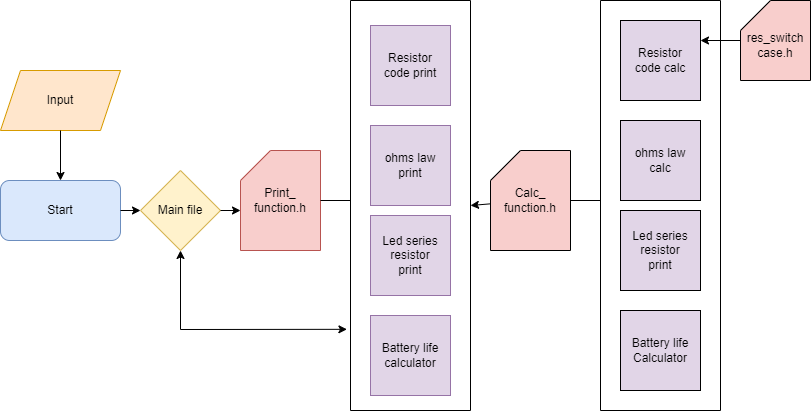

The diagram above was exported from draw.io. Its source (the exported page's mxGraphModel, read from the mxfile embedded in the PNG):
<mxGraphModel dx="1038" dy="547" grid="1" gridSize="10" guides="1" tooltips="1" connect="1" arrows="1" fold="1" page="1" pageScale="1" pageWidth="827" pageHeight="1169" math="0" shadow="0">
  <root>
    <mxCell id="WIyWlLk6GJQsqaUBKTNV-0" />
    <mxCell id="WIyWlLk6GJQsqaUBKTNV-1" parent="WIyWlLk6GJQsqaUBKTNV-0" />
    <mxCell id="tqKADLstzCFKBHkg9jDr-0" value="" style="shape=parallelogram;perimeter=parallelogramPerimeter;whiteSpace=wrap;html=1;fixedSize=1;fillColor=#ffe6cc;strokeColor=#d79b00;" vertex="1" parent="WIyWlLk6GJQsqaUBKTNV-1">
      <mxGeometry x="10" y="140" width="120" height="60" as="geometry" />
    </mxCell>
    <mxCell id="tqKADLstzCFKBHkg9jDr-1" value="Input" style="text;html=1;strokeColor=none;fillColor=none;align=center;verticalAlign=middle;whiteSpace=wrap;rounded=0;" vertex="1" parent="WIyWlLk6GJQsqaUBKTNV-1">
      <mxGeometry x="40" y="155" width="60" height="30" as="geometry" />
    </mxCell>
    <mxCell id="tqKADLstzCFKBHkg9jDr-2" value="" style="endArrow=classic;html=1;rounded=0;exitX=0.5;exitY=1;exitDx=0;exitDy=0;" edge="1" parent="WIyWlLk6GJQsqaUBKTNV-1" source="tqKADLstzCFKBHkg9jDr-0">
      <mxGeometry width="50" height="50" relative="1" as="geometry">
        <mxPoint x="110" y="270" as="sourcePoint" />
        <mxPoint x="70" y="250" as="targetPoint" />
      </mxGeometry>
    </mxCell>
    <mxCell id="tqKADLstzCFKBHkg9jDr-3" value="" style="rounded=1;whiteSpace=wrap;html=1;fillColor=#dae8fc;strokeColor=#6c8ebf;" vertex="1" parent="WIyWlLk6GJQsqaUBKTNV-1">
      <mxGeometry x="10" y="250" width="120" height="60" as="geometry" />
    </mxCell>
    <mxCell id="tqKADLstzCFKBHkg9jDr-4" value="Start" style="text;html=1;strokeColor=none;fillColor=none;align=center;verticalAlign=middle;whiteSpace=wrap;rounded=0;" vertex="1" parent="WIyWlLk6GJQsqaUBKTNV-1">
      <mxGeometry x="40" y="265" width="60" height="30" as="geometry" />
    </mxCell>
    <mxCell id="tqKADLstzCFKBHkg9jDr-7" value="" style="rhombus;whiteSpace=wrap;html=1;fillColor=#fff2cc;strokeColor=#d6b656;" vertex="1" parent="WIyWlLk6GJQsqaUBKTNV-1">
      <mxGeometry x="150" y="240" width="80" height="80" as="geometry" />
    </mxCell>
    <mxCell id="tqKADLstzCFKBHkg9jDr-8" value="Main file" style="text;html=1;strokeColor=none;fillColor=none;align=center;verticalAlign=middle;whiteSpace=wrap;rounded=0;" vertex="1" parent="WIyWlLk6GJQsqaUBKTNV-1">
      <mxGeometry x="160" y="265" width="60" height="30" as="geometry" />
    </mxCell>
    <mxCell id="tqKADLstzCFKBHkg9jDr-10" value="" style="shape=card;whiteSpace=wrap;html=1;fillColor=#F8CECC;strokeColor=#b85450;" vertex="1" parent="WIyWlLk6GJQsqaUBKTNV-1">
      <mxGeometry x="250" y="220" width="80" height="100" as="geometry" />
    </mxCell>
    <mxCell id="tqKADLstzCFKBHkg9jDr-11" value="Print_&lt;br&gt;function.h" style="text;html=1;strokeColor=none;fillColor=#F8CECC;align=center;verticalAlign=middle;whiteSpace=wrap;rounded=0;" vertex="1" parent="WIyWlLk6GJQsqaUBKTNV-1">
      <mxGeometry x="260" y="255" width="60" height="30" as="geometry" />
    </mxCell>
    <mxCell id="tqKADLstzCFKBHkg9jDr-23" value="" style="swimlane;startSize=0;fillColor=#FA6800;" vertex="1" parent="WIyWlLk6GJQsqaUBKTNV-1">
      <mxGeometry x="360" y="70" width="120" height="410" as="geometry" />
    </mxCell>
    <mxCell id="tqKADLstzCFKBHkg9jDr-14" value="" style="whiteSpace=wrap;html=1;aspect=fixed;fillColor=#E1D5E7;strokeColor=#9673a6;" vertex="1" parent="tqKADLstzCFKBHkg9jDr-23">
      <mxGeometry x="20" y="25" width="80" height="80" as="geometry" />
    </mxCell>
    <mxCell id="tqKADLstzCFKBHkg9jDr-15" value="" style="whiteSpace=wrap;html=1;aspect=fixed;fillColor=#e1d5e7;strokeColor=#9673a6;" vertex="1" parent="tqKADLstzCFKBHkg9jDr-23">
      <mxGeometry x="20" y="125" width="80" height="80" as="geometry" />
    </mxCell>
    <mxCell id="tqKADLstzCFKBHkg9jDr-16" value="" style="whiteSpace=wrap;html=1;aspect=fixed;fillColor=#e1d5e7;strokeColor=#9673a6;" vertex="1" parent="tqKADLstzCFKBHkg9jDr-23">
      <mxGeometry x="20" y="215" width="80" height="80" as="geometry" />
    </mxCell>
    <mxCell id="tqKADLstzCFKBHkg9jDr-17" value="" style="whiteSpace=wrap;html=1;aspect=fixed;fillColor=#e1d5e7;strokeColor=#9673a6;" vertex="1" parent="tqKADLstzCFKBHkg9jDr-23">
      <mxGeometry x="20" y="315" width="80" height="80" as="geometry" />
    </mxCell>
    <mxCell id="tqKADLstzCFKBHkg9jDr-19" value="Resistor code print" style="text;html=1;strokeColor=none;fillColor=none;align=center;verticalAlign=middle;whiteSpace=wrap;rounded=0;" vertex="1" parent="tqKADLstzCFKBHkg9jDr-23">
      <mxGeometry x="30" y="50" width="60" height="30" as="geometry" />
    </mxCell>
    <mxCell id="tqKADLstzCFKBHkg9jDr-18" value="Led series resistor print" style="text;html=1;strokeColor=none;fillColor=none;align=center;verticalAlign=middle;whiteSpace=wrap;rounded=0;" vertex="1" parent="tqKADLstzCFKBHkg9jDr-23">
      <mxGeometry x="30" y="240" width="60" height="30" as="geometry" />
    </mxCell>
    <mxCell id="tqKADLstzCFKBHkg9jDr-21" value="ohms law print" style="text;html=1;strokeColor=none;fillColor=none;align=center;verticalAlign=middle;whiteSpace=wrap;rounded=0;" vertex="1" parent="tqKADLstzCFKBHkg9jDr-23">
      <mxGeometry x="30" y="150" width="60" height="30" as="geometry" />
    </mxCell>
    <mxCell id="tqKADLstzCFKBHkg9jDr-20" value="Battery life calculator" style="text;html=1;strokeColor=none;fillColor=none;align=center;verticalAlign=middle;whiteSpace=wrap;rounded=0;" vertex="1" parent="tqKADLstzCFKBHkg9jDr-23">
      <mxGeometry x="30" y="340" width="60" height="30" as="geometry" />
    </mxCell>
    <mxCell id="tqKADLstzCFKBHkg9jDr-29" value="" style="shape=card;whiteSpace=wrap;html=1;fillColor=#F8CECC;" vertex="1" parent="WIyWlLk6GJQsqaUBKTNV-1">
      <mxGeometry x="500" y="220" width="80" height="100" as="geometry" />
    </mxCell>
    <mxCell id="tqKADLstzCFKBHkg9jDr-30" value="Calc_&lt;br&gt;function.h" style="text;html=1;strokeColor=none;fillColor=none;align=center;verticalAlign=middle;whiteSpace=wrap;rounded=0;" vertex="1" parent="WIyWlLk6GJQsqaUBKTNV-1">
      <mxGeometry x="510" y="255" width="60" height="30" as="geometry" />
    </mxCell>
    <mxCell id="tqKADLstzCFKBHkg9jDr-31" value="" style="rounded=0;whiteSpace=wrap;html=1;fillColor=none;direction=south;" vertex="1" parent="WIyWlLk6GJQsqaUBKTNV-1">
      <mxGeometry x="610" y="70" width="120" height="410" as="geometry" />
    </mxCell>
    <mxCell id="tqKADLstzCFKBHkg9jDr-33" value="" style="whiteSpace=wrap;html=1;aspect=fixed;fillColor=#E1D5E7;" vertex="1" parent="WIyWlLk6GJQsqaUBKTNV-1">
      <mxGeometry x="630" y="90" width="80" height="80" as="geometry" />
    </mxCell>
    <mxCell id="tqKADLstzCFKBHkg9jDr-34" value="" style="whiteSpace=wrap;html=1;aspect=fixed;fillColor=#E1D5E7;" vertex="1" parent="WIyWlLk6GJQsqaUBKTNV-1">
      <mxGeometry x="630" y="190" width="80" height="80" as="geometry" />
    </mxCell>
    <mxCell id="tqKADLstzCFKBHkg9jDr-35" value="" style="whiteSpace=wrap;html=1;aspect=fixed;fillColor=#E1D5E7;" vertex="1" parent="WIyWlLk6GJQsqaUBKTNV-1">
      <mxGeometry x="630" y="280" width="80" height="80" as="geometry" />
    </mxCell>
    <mxCell id="tqKADLstzCFKBHkg9jDr-36" value="" style="whiteSpace=wrap;html=1;aspect=fixed;fillColor=#E1D5E7;" vertex="1" parent="WIyWlLk6GJQsqaUBKTNV-1">
      <mxGeometry x="630" y="380" width="80" height="80" as="geometry" />
    </mxCell>
    <mxCell id="tqKADLstzCFKBHkg9jDr-37" value="Resistor code calc" style="text;html=1;strokeColor=none;fillColor=none;align=center;verticalAlign=middle;whiteSpace=wrap;rounded=0;" vertex="1" parent="WIyWlLk6GJQsqaUBKTNV-1">
      <mxGeometry x="640" y="115" width="60" height="30" as="geometry" />
    </mxCell>
    <mxCell id="tqKADLstzCFKBHkg9jDr-38" value="Led series resistor print" style="text;html=1;strokeColor=none;fillColor=none;align=center;verticalAlign=middle;whiteSpace=wrap;rounded=0;" vertex="1" parent="WIyWlLk6GJQsqaUBKTNV-1">
      <mxGeometry x="640" y="305" width="60" height="30" as="geometry" />
    </mxCell>
    <mxCell id="tqKADLstzCFKBHkg9jDr-39" value="ohms law calc" style="text;html=1;strokeColor=none;fillColor=none;align=center;verticalAlign=middle;whiteSpace=wrap;rounded=0;" vertex="1" parent="WIyWlLk6GJQsqaUBKTNV-1">
      <mxGeometry x="640" y="215" width="60" height="30" as="geometry" />
    </mxCell>
    <mxCell id="tqKADLstzCFKBHkg9jDr-40" value="Battery life Calculator" style="text;html=1;strokeColor=none;fillColor=none;align=center;verticalAlign=middle;whiteSpace=wrap;rounded=0;" vertex="1" parent="WIyWlLk6GJQsqaUBKTNV-1">
      <mxGeometry x="640" y="405" width="60" height="30" as="geometry" />
    </mxCell>
    <mxCell id="tqKADLstzCFKBHkg9jDr-41" value="" style="shape=card;whiteSpace=wrap;html=1;fillColor=#F8CECC;" vertex="1" parent="WIyWlLk6GJQsqaUBKTNV-1">
      <mxGeometry x="750" y="70" width="70" height="80" as="geometry" />
    </mxCell>
    <mxCell id="tqKADLstzCFKBHkg9jDr-44" value="" style="endArrow=classic;html=1;rounded=0;" edge="1" parent="WIyWlLk6GJQsqaUBKTNV-1" source="tqKADLstzCFKBHkg9jDr-3">
      <mxGeometry width="50" height="50" relative="1" as="geometry">
        <mxPoint x="130" y="330" as="sourcePoint" />
        <mxPoint x="150" y="280" as="targetPoint" />
      </mxGeometry>
    </mxCell>
    <mxCell id="tqKADLstzCFKBHkg9jDr-45" value="" style="endArrow=classic;html=1;rounded=0;" edge="1" parent="WIyWlLk6GJQsqaUBKTNV-1" source="tqKADLstzCFKBHkg9jDr-7">
      <mxGeometry width="50" height="50" relative="1" as="geometry">
        <mxPoint x="230" y="330" as="sourcePoint" />
        <mxPoint x="250" y="280" as="targetPoint" />
      </mxGeometry>
    </mxCell>
    <mxCell id="tqKADLstzCFKBHkg9jDr-46" value="" style="endArrow=none;html=1;rounded=0;" edge="1" parent="WIyWlLk6GJQsqaUBKTNV-1">
      <mxGeometry width="50" height="50" relative="1" as="geometry">
        <mxPoint x="330" y="270" as="sourcePoint" />
        <mxPoint x="360" y="270" as="targetPoint" />
      </mxGeometry>
    </mxCell>
    <mxCell id="tqKADLstzCFKBHkg9jDr-47" value="" style="endArrow=classic;html=1;rounded=0;" edge="1" parent="WIyWlLk6GJQsqaUBKTNV-1" source="tqKADLstzCFKBHkg9jDr-41">
      <mxGeometry width="50" height="50" relative="1" as="geometry">
        <mxPoint x="669.2893218813452" y="165" as="sourcePoint" />
        <mxPoint x="710" y="110" as="targetPoint" />
      </mxGeometry>
    </mxCell>
    <mxCell id="tqKADLstzCFKBHkg9jDr-50" value="" style="endArrow=classic;html=1;rounded=0;entryX=1;entryY=0.5;entryDx=0;entryDy=0;" edge="1" parent="WIyWlLk6GJQsqaUBKTNV-1" source="tqKADLstzCFKBHkg9jDr-29" target="tqKADLstzCFKBHkg9jDr-23">
      <mxGeometry width="50" height="50" relative="1" as="geometry">
        <mxPoint x="69.28932188134524" y="250" as="sourcePoint" />
        <mxPoint x="789.2893218813452" y="340" as="targetPoint" />
      </mxGeometry>
    </mxCell>
    <mxCell id="tqKADLstzCFKBHkg9jDr-51" value="" style="endArrow=none;html=1;rounded=0;" edge="1" parent="WIyWlLk6GJQsqaUBKTNV-1">
      <mxGeometry width="50" height="50" relative="1" as="geometry">
        <mxPoint x="580" y="270" as="sourcePoint" />
        <mxPoint x="610" y="270" as="targetPoint" />
      </mxGeometry>
    </mxCell>
    <mxCell id="tqKADLstzCFKBHkg9jDr-52" value="res_switch&lt;br&gt;case.h" style="text;html=1;strokeColor=none;fillColor=none;align=center;verticalAlign=middle;whiteSpace=wrap;rounded=0;" vertex="1" parent="WIyWlLk6GJQsqaUBKTNV-1">
      <mxGeometry x="755" y="100" width="60" height="30" as="geometry" />
    </mxCell>
    <mxCell id="tqKADLstzCFKBHkg9jDr-53" value="" style="endArrow=classic;startArrow=classic;html=1;rounded=0;entryX=0.5;entryY=1;entryDx=0;entryDy=0;exitX=-0.03;exitY=0.802;exitDx=0;exitDy=0;exitPerimeter=0;" edge="1" parent="WIyWlLk6GJQsqaUBKTNV-1" source="tqKADLstzCFKBHkg9jDr-23" target="tqKADLstzCFKBHkg9jDr-7">
      <mxGeometry width="50" height="50" relative="1" as="geometry">
        <mxPoint x="190" y="390" as="sourcePoint" />
        <mxPoint x="210" y="320" as="targetPoint" />
        <Array as="points">
          <mxPoint x="190" y="399" />
        </Array>
      </mxGeometry>
    </mxCell>
  </root>
</mxGraphModel>